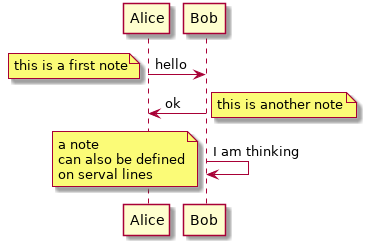

The diagram above was rendered by PlantUML. Its source (embedded in the PNG):
@startuml
Alice -> Bob : hello
note left: this is a first note

Bob -> Alice : ok
note right: this is another note

Bob -> Bob : I am thinking
note left
  a note
  can also be defined
  on serval lines
end note
@enduml